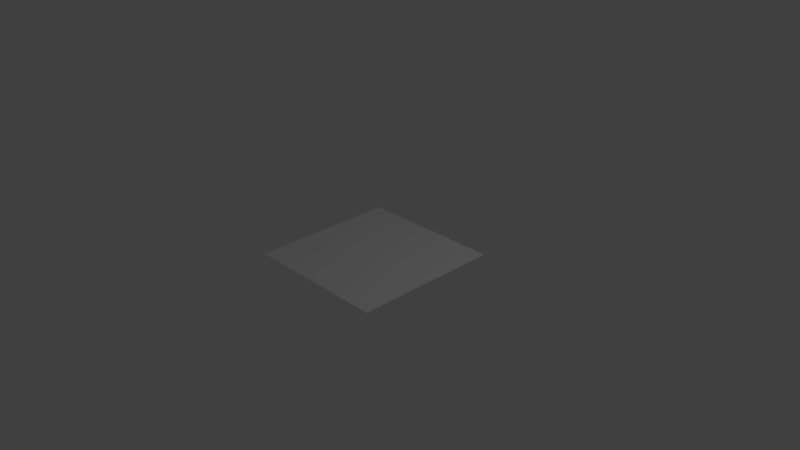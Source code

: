# Source: tile.blend  (saved by Blender 2.68.0; exported with 4.5.12 LTS)
import bpy
from mathutils import Matrix  # noqa: F401  (used for matrix-valued properties, if any)

bpy.ops.wm.read_factory_settings(use_empty=True)
scene = bpy.context.scene
scene.name = 'Scene'

# ---- collections
col_collection_1 = bpy.data.collections.new('Collection 1'); scene.collection.children.link(col_collection_1)

# ---- materials (node trees are filled in below, after node groups)
mat_material = bpy.data.materials.new('Material')
mat_material.alpha_threshold = 0.0
mat_material.use_transparent_shadow = False
mat_material.roughness = 0.5
mat_material.line_color = (0.0, 0.0, 0.0, 1.0)

# ---- material node trees

# ---- world
world_world = bpy.data.worlds.new('World'); scene.world = world_world
world_world.color = (0.05088, 0.05088, 0.05088)
world_world.use_sun_shadow = False
world_world.sun_shadow_jitter_overblur = 0.0
world_world.cycles.sampling_method = 'MANUAL'
world_world.cycles.sample_map_resolution = 256

# ---- cameras
cam_camera = bpy.data.cameras.new('Camera')
cam_camera.clip_end = 100.0
cam_camera.lens = 35.0
cam_camera.sensor_width = 32.0
cam_camera.sensor_height = 18.0
cam_camera.ortho_scale = 7.314
cam_camera.dof.focus_distance = 0.0
cam_camera.dof.aperture_fstop = 128.0

# ---- lights
light_lamp = bpy.data.lights.new('Lamp', 'POINT')
light_lamp.transmission_factor = 0.0
light_lamp.cutoff_distance = 30.0
light_lamp.energy = 100.0
light_lamp.shadow_buffer_clip_start = 1.001
light_lamp.shadow_soft_size = 0.1
light_lamp.shadow_maximum_resolution = 0.006
light_lamp.use_absolute_resolution = True
light_lamp.cycles.use_multiple_importance_sampling = False

# ---- meshes
me_cube = bpy.data.meshes.new('Cube')
me_cube.from_pydata([(1.0, 1.0, 0.0), (1.0, -1.0, 0.0), (-1.0, -1.0, 0.0), (-1.0, 1.0, 0.0)], [], [(0, 3, 2, 1)])
_uv = me_cube.uv_layers.new(name='UV coord')
_uv.uv.foreach_set('vector', [0.3288, 0.9964, 0.0001, 0.9999, 9.998e-05, 0.6607, 0.3288, 0.6572])
me_cube.materials.append(mat_material)
me_cube.use_remesh_preserve_volume = False
me_cube.use_remesh_preserve_attributes = False
me_cube.use_mirror_vertex_groups = False
me_cube.update()

# ---- objects
ob_cube = bpy.data.objects.new('Cube', me_cube)
ob_lamp = bpy.data.objects.new('Lamp', light_lamp)
ob_camera = bpy.data.objects.new('Camera', cam_camera)

# ---- transforms, parenting, visibility, modifiers, constraints
ob_cube.location = (0.0, 0.0, 0.0)
ob_cube.lock_rotations_4d = False
ob_cube.empty_display_type = 'ARROWS'
ob_cube.lineart.crease_threshold = 0.0
ob_lamp.location = (4.076, 1.005, 5.904)
ob_lamp.rotation_euler = (0.6503, 0.05522, 1.866)
ob_lamp.lock_rotations_4d = False
ob_lamp.empty_display_type = 'ARROWS'
ob_lamp.color = (0.0, 0.0, 0.0, 0.0)
ob_lamp.lineart.crease_threshold = 0.0
ob_camera.location = (7.481, -6.508, 5.344)
ob_camera.rotation_euler = (1.109, 0.01082, 0.8149)
ob_camera.lock_rotations_4d = False
ob_camera.empty_display_type = 'ARROWS'
ob_camera.color = (0.0, 0.0, 0.0, 0.0)
ob_camera.display_type = 'WIRE'
ob_camera.lineart.crease_threshold = 0.0

# ---- collection membership
col_collection_1.objects.link(ob_cube)
col_collection_1.objects.link(ob_lamp)
col_collection_1.objects.link(ob_camera)

# ---- scene / render settings (as saved in the file)
scene.camera = ob_camera
scene.frame_start = 1; scene.frame_end = 250; scene.frame_set(1)
scene.render.engine = 'BLENDER_EEVEE_NEXT'
scene.render.image_settings.color_mode = 'RGB'
scene.render.image_settings.compression = 90
scene.render.resolution_percentage = 50
scene.render.dither_intensity = 0.0
scene.cycles.use_denoising = False
scene.cycles.samples = 10
scene.cycles.sampling_pattern = 'TABULATED_SOBOL'
scene.cycles.light_sampling_threshold = 0.0
scene.cycles.use_adaptive_sampling = False
scene.cycles.use_light_tree = False
scene.cycles.blur_glossy = 0.0
scene.cycles.volume_bounces = 1
scene.cycles.pixel_filter_type = 'GAUSSIAN'
scene.cycles.sample_clamp_indirect = 0.0
scene.view_settings.view_transform = 'Standard'
bpy.context.view_layer.update()
